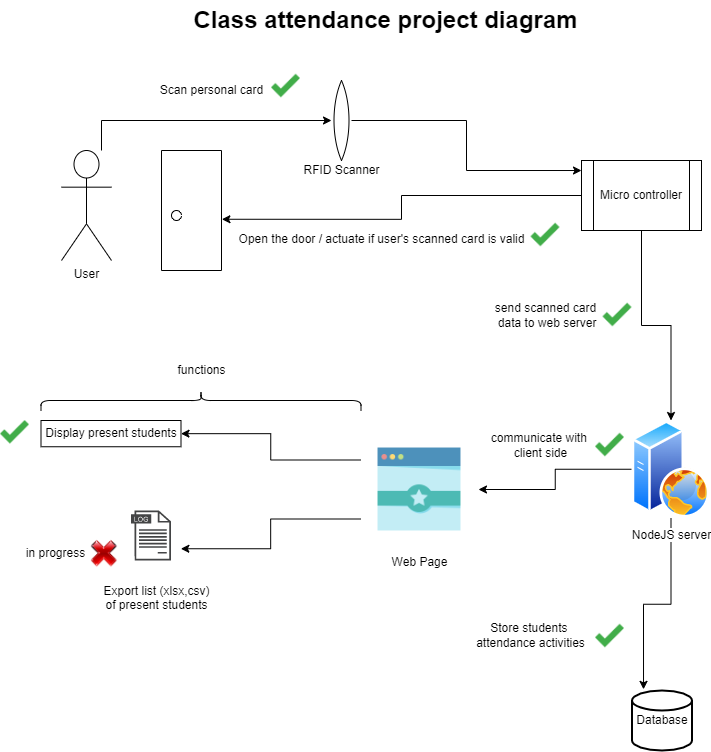

The diagram above was exported from draw.io. Its source (the exported page's mxGraphModel, read from the mxfile embedded in the PNG):
<mxGraphModel dx="1151" dy="637" grid="1" gridSize="10" guides="1" tooltips="1" connect="1" arrows="1" fold="1" page="1" pageScale="1" pageWidth="850" pageHeight="1100" math="0" shadow="0">
  <root>
    <mxCell id="0" />
    <mxCell id="1" parent="0" />
    <mxCell id="4ZBsChzxtKaI0wA2zXuw-17" style="edgeStyle=orthogonalEdgeStyle;rounded=0;orthogonalLoop=1;jettySize=auto;html=1;entryX=0.573;entryY=-0.007;entryDx=0;entryDy=0;entryPerimeter=0;" edge="1" parent="1" source="4ZBsChzxtKaI0wA2zXuw-1" target="4ZBsChzxtKaI0wA2zXuw-15">
      <mxGeometry relative="1" as="geometry" />
    </mxCell>
    <mxCell id="4ZBsChzxtKaI0wA2zXuw-20" style="edgeStyle=orthogonalEdgeStyle;rounded=0;orthogonalLoop=1;jettySize=auto;html=1;" edge="1" parent="1" source="4ZBsChzxtKaI0wA2zXuw-1" target="4ZBsChzxtKaI0wA2zXuw-19">
      <mxGeometry relative="1" as="geometry" />
    </mxCell>
    <mxCell id="4ZBsChzxtKaI0wA2zXuw-1" value="Micro controller" style="shape=process;whiteSpace=wrap;html=1;backgroundOutline=1;" vertex="1" parent="1">
      <mxGeometry x="621" y="160" width="120" height="70" as="geometry" />
    </mxCell>
    <mxCell id="4ZBsChzxtKaI0wA2zXuw-9" value="" style="edgeStyle=orthogonalEdgeStyle;rounded=0;orthogonalLoop=1;jettySize=auto;html=1;" edge="1" parent="1" source="4ZBsChzxtKaI0wA2zXuw-2" target="4ZBsChzxtKaI0wA2zXuw-6">
      <mxGeometry relative="1" as="geometry">
        <Array as="points">
          <mxPoint x="141" y="120" />
        </Array>
      </mxGeometry>
    </mxCell>
    <mxCell id="4ZBsChzxtKaI0wA2zXuw-2" value="User" style="shape=umlActor;verticalLabelPosition=bottom;verticalAlign=top;html=1;outlineConnect=0;" vertex="1" parent="1">
      <mxGeometry x="101" y="150" width="50" height="110" as="geometry" />
    </mxCell>
    <mxCell id="4ZBsChzxtKaI0wA2zXuw-8" value="" style="edgeStyle=orthogonalEdgeStyle;rounded=0;orthogonalLoop=1;jettySize=auto;html=1;entryX=0;entryY=0.143;entryDx=0;entryDy=0;entryPerimeter=0;" edge="1" parent="1" source="4ZBsChzxtKaI0wA2zXuw-6" target="4ZBsChzxtKaI0wA2zXuw-1">
      <mxGeometry relative="1" as="geometry" />
    </mxCell>
    <mxCell id="4ZBsChzxtKaI0wA2zXuw-6" value="" style="whiteSpace=wrap;html=1;shape=mxgraph.basic.pointed_oval;" vertex="1" parent="1">
      <mxGeometry x="371" y="80" width="20" height="80" as="geometry" />
    </mxCell>
    <mxCell id="4ZBsChzxtKaI0wA2zXuw-7" value="RFID Scanner" style="text;html=1;align=center;verticalAlign=middle;resizable=0;points=[];autosize=1;strokeColor=none;fillColor=none;" vertex="1" parent="1">
      <mxGeometry x="336" y="160" width="90" height="20" as="geometry" />
    </mxCell>
    <mxCell id="4ZBsChzxtKaI0wA2zXuw-10" value="Scan personal card" style="text;html=1;align=center;verticalAlign=middle;resizable=0;points=[];autosize=1;strokeColor=none;fillColor=none;" vertex="1" parent="1">
      <mxGeometry x="191" y="80" width="120" height="20" as="geometry" />
    </mxCell>
    <mxCell id="4ZBsChzxtKaI0wA2zXuw-15" value="" style="rounded=0;whiteSpace=wrap;html=1;rotation=90;" vertex="1" parent="1">
      <mxGeometry x="171" y="180" width="120" height="60" as="geometry" />
    </mxCell>
    <mxCell id="4ZBsChzxtKaI0wA2zXuw-16" value="" style="verticalLabelPosition=bottom;verticalAlign=top;html=1;shape=mxgraph.basic.donut;dx=25;" vertex="1" parent="1">
      <mxGeometry x="211" y="210" width="10" height="10" as="geometry" />
    </mxCell>
    <mxCell id="4ZBsChzxtKaI0wA2zXuw-18" value="Open the door / actuate if user's scanned card is valid" style="text;html=1;align=center;verticalAlign=middle;resizable=0;points=[];autosize=1;strokeColor=none;fillColor=none;" vertex="1" parent="1">
      <mxGeometry x="270.5" y="229" width="300" height="20" as="geometry" />
    </mxCell>
    <mxCell id="4ZBsChzxtKaI0wA2zXuw-22" style="edgeStyle=orthogonalEdgeStyle;rounded=0;orthogonalLoop=1;jettySize=auto;html=1;" edge="1" parent="1" source="4ZBsChzxtKaI0wA2zXuw-19" target="4ZBsChzxtKaI0wA2zXuw-21">
      <mxGeometry relative="1" as="geometry" />
    </mxCell>
    <mxCell id="4ZBsChzxtKaI0wA2zXuw-30" style="edgeStyle=orthogonalEdgeStyle;rounded=0;orthogonalLoop=1;jettySize=auto;html=1;entryX=0.192;entryY=-0.019;entryDx=0;entryDy=0;entryPerimeter=0;" edge="1" parent="1" source="4ZBsChzxtKaI0wA2zXuw-19" target="4ZBsChzxtKaI0wA2zXuw-27">
      <mxGeometry relative="1" as="geometry" />
    </mxCell>
    <mxCell id="4ZBsChzxtKaI0wA2zXuw-19" value="NodeJS server" style="aspect=fixed;perimeter=ellipsePerimeter;html=1;align=center;shadow=0;dashed=0;spacingTop=3;image;image=img/lib/active_directory/web_server.svg;" vertex="1" parent="1">
      <mxGeometry x="671.5" y="420" width="78" height="97.5" as="geometry" />
    </mxCell>
    <mxCell id="4ZBsChzxtKaI0wA2zXuw-25" style="edgeStyle=orthogonalEdgeStyle;rounded=0;orthogonalLoop=1;jettySize=auto;html=1;exitX=0;exitY=0.25;exitDx=0;exitDy=0;" edge="1" parent="1" source="4ZBsChzxtKaI0wA2zXuw-21" target="4ZBsChzxtKaI0wA2zXuw-24">
      <mxGeometry relative="1" as="geometry">
        <mxPoint x="396.5" y="449.5" as="sourcePoint" />
      </mxGeometry>
    </mxCell>
    <mxCell id="4ZBsChzxtKaI0wA2zXuw-32" style="edgeStyle=orthogonalEdgeStyle;rounded=0;orthogonalLoop=1;jettySize=auto;html=1;exitX=0;exitY=0.75;exitDx=0;exitDy=0;" edge="1" parent="1" source="4ZBsChzxtKaI0wA2zXuw-21" target="4ZBsChzxtKaI0wA2zXuw-26">
      <mxGeometry relative="1" as="geometry">
        <mxPoint x="396.5" y="479.0000000000001" as="sourcePoint" />
      </mxGeometry>
    </mxCell>
    <mxCell id="4ZBsChzxtKaI0wA2zXuw-21" value="Web Page" style="shape=image;html=1;verticalAlign=top;verticalLabelPosition=bottom;imageAspect=0;aspect=fixed;image=https://cdn2.iconfinder.com/data/icons/seo-flat-6/128/22_Page_Quality-128.png;" vertex="1" parent="1">
      <mxGeometry x="400" y="430" width="118" height="118" as="geometry" />
    </mxCell>
    <mxCell id="4ZBsChzxtKaI0wA2zXuw-24" value="Display present students" style="rounded=0;whiteSpace=wrap;html=1;" vertex="1" parent="1">
      <mxGeometry x="80.5" y="420" width="140" height="26.25" as="geometry" />
    </mxCell>
    <mxCell id="4ZBsChzxtKaI0wA2zXuw-26" value="Export list (xlsx,csv)&lt;br&gt;of present students" style="sketch=0;outlineConnect=0;strokeColor=none;dashed=0;verticalLabelPosition=bottom;verticalAlign=top;align=center;html=1;fontSize=12;fontStyle=0;aspect=fixed;pointerEvents=1;shape=mxgraph.aws4.file_gateway;" vertex="1" parent="1">
      <mxGeometry x="170.5" y="520" width="50" height="56.52" as="geometry" />
    </mxCell>
    <mxCell id="4ZBsChzxtKaI0wA2zXuw-27" value="Database" style="strokeWidth=2;html=1;shape=mxgraph.flowchart.database;whiteSpace=wrap;" vertex="1" parent="1">
      <mxGeometry x="671.5" y="690" width="60" height="60" as="geometry" />
    </mxCell>
    <mxCell id="4ZBsChzxtKaI0wA2zXuw-31" value="Store students &lt;br&gt;attendance activities" style="text;html=1;align=center;verticalAlign=middle;resizable=0;points=[];autosize=1;strokeColor=none;fillColor=none;" vertex="1" parent="1">
      <mxGeometry x="510" y="620" width="120" height="30" as="geometry" />
    </mxCell>
    <mxCell id="4ZBsChzxtKaI0wA2zXuw-33" value="functions" style="text;html=1;align=center;verticalAlign=middle;resizable=0;points=[];autosize=1;strokeColor=none;fillColor=none;" vertex="1" parent="1">
      <mxGeometry x="210.5" y="360" width="60" height="20" as="geometry" />
    </mxCell>
    <mxCell id="4ZBsChzxtKaI0wA2zXuw-34" value="" style="shape=curlyBracket;whiteSpace=wrap;html=1;rounded=1;rotation=90;" vertex="1" parent="1">
      <mxGeometry x="230.5" y="240" width="20" height="320" as="geometry" />
    </mxCell>
    <mxCell id="4ZBsChzxtKaI0wA2zXuw-35" value="" style="shape=image;html=1;verticalAlign=top;verticalLabelPosition=bottom;imageAspect=0;aspect=fixed;image=https://cdn3.iconfinder.com/data/icons/flat-actions-icons-9/512/Tick_Mark-128.png;" vertex="1" parent="1">
      <mxGeometry x="311" y="71" width="29" height="29" as="geometry" />
    </mxCell>
    <mxCell id="4ZBsChzxtKaI0wA2zXuw-36" value="" style="shape=image;html=1;verticalAlign=top;verticalLabelPosition=bottom;imageAspect=0;aspect=fixed;image=https://cdn3.iconfinder.com/data/icons/flat-actions-icons-9/512/Tick_Mark-128.png;" vertex="1" parent="1">
      <mxGeometry x="570.5" y="220" width="29" height="29" as="geometry" />
    </mxCell>
    <mxCell id="4ZBsChzxtKaI0wA2zXuw-37" value="send scanned card&lt;br&gt;&amp;nbsp;data to web server" style="text;html=1;align=center;verticalAlign=middle;resizable=0;points=[];autosize=1;strokeColor=none;fillColor=none;" vertex="1" parent="1">
      <mxGeometry x="525" y="300" width="120" height="30" as="geometry" />
    </mxCell>
    <mxCell id="4ZBsChzxtKaI0wA2zXuw-38" value="" style="shape=image;html=1;verticalAlign=top;verticalLabelPosition=bottom;imageAspect=0;aspect=fixed;image=https://cdn3.iconfinder.com/data/icons/flat-actions-icons-9/512/Tick_Mark-128.png;" vertex="1" parent="1">
      <mxGeometry x="642.5" y="300" width="29" height="29" as="geometry" />
    </mxCell>
    <mxCell id="4ZBsChzxtKaI0wA2zXuw-39" value="communicate with&amp;nbsp;&lt;br&gt;client side" style="text;html=1;align=center;verticalAlign=middle;resizable=0;points=[];autosize=1;strokeColor=none;fillColor=none;" vertex="1" parent="1">
      <mxGeometry x="525" y="430" width="110" height="30" as="geometry" />
    </mxCell>
    <mxCell id="4ZBsChzxtKaI0wA2zXuw-41" value="" style="shape=image;html=1;verticalAlign=top;verticalLabelPosition=bottom;imageAspect=0;aspect=fixed;image=https://cdn3.iconfinder.com/data/icons/flat-actions-icons-9/512/Tick_Mark-128.png;" vertex="1" parent="1">
      <mxGeometry x="635" y="430" width="29" height="29" as="geometry" />
    </mxCell>
    <mxCell id="4ZBsChzxtKaI0wA2zXuw-42" value="" style="shape=image;html=1;verticalAlign=top;verticalLabelPosition=bottom;imageAspect=0;aspect=fixed;image=https://cdn3.iconfinder.com/data/icons/flat-actions-icons-9/512/Tick_Mark-128.png;" vertex="1" parent="1">
      <mxGeometry x="635" y="621" width="29" height="29" as="geometry" />
    </mxCell>
    <mxCell id="4ZBsChzxtKaI0wA2zXuw-43" value="" style="shape=image;html=1;verticalAlign=top;verticalLabelPosition=bottom;imageAspect=0;aspect=fixed;image=https://cdn3.iconfinder.com/data/icons/flat-actions-icons-9/512/Tick_Mark-128.png;" vertex="1" parent="1">
      <mxGeometry x="40" y="417.25" width="29" height="29" as="geometry" />
    </mxCell>
    <mxCell id="4ZBsChzxtKaI0wA2zXuw-46" value="" style="shape=image;html=1;verticalAlign=top;verticalLabelPosition=bottom;imageAspect=0;aspect=fixed;image=https://cdn1.iconfinder.com/data/icons/DarkGlass_Reworked/128x128/actions/fileclose.png;" vertex="1" parent="1">
      <mxGeometry x="130" y="539.26" width="28" height="28" as="geometry" />
    </mxCell>
    <mxCell id="4ZBsChzxtKaI0wA2zXuw-47" value="in progress" style="text;html=1;align=center;verticalAlign=middle;resizable=0;points=[];autosize=1;strokeColor=none;fillColor=none;" vertex="1" parent="1">
      <mxGeometry x="60" y="543.26" width="70" height="20" as="geometry" />
    </mxCell>
    <mxCell id="4ZBsChzxtKaI0wA2zXuw-48" value="Class attendance project diagram" style="text;strokeColor=none;fillColor=none;html=1;fontSize=24;fontStyle=1;verticalAlign=middle;align=center;" vertex="1" parent="1">
      <mxGeometry x="215" width="419.5" height="40" as="geometry" />
    </mxCell>
    <mxCell id="4ZBsChzxtKaI0wA2zXuw-50" value="" style="sketch=0;pointerEvents=1;shadow=0;dashed=0;html=1;strokeColor=none;fillColor=#434445;aspect=fixed;labelPosition=center;verticalLabelPosition=bottom;verticalAlign=top;align=center;outlineConnect=0;shape=mxgraph.vvd.log_files;rounded=0;" vertex="1" parent="1">
      <mxGeometry x="170.5" y="510" width="40" height="50" as="geometry" />
    </mxCell>
  </root>
</mxGraphModel>